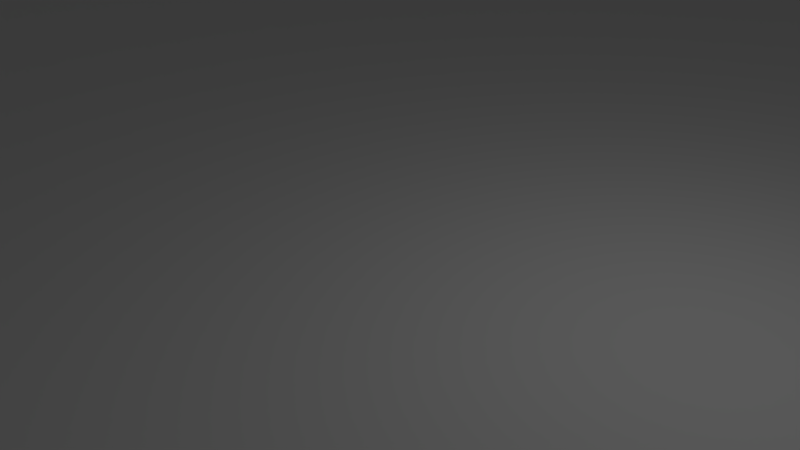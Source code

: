 # Source: map_template.blend  (saved by Blender 2.72.0; exported with 4.5.12 LTS)
import bpy
from mathutils import Matrix  # noqa: F401  (used for matrix-valued properties, if any)

bpy.ops.wm.read_factory_settings(use_empty=True)
scene = bpy.context.scene
scene.name = 'Scene'

# ---- collections
col_collection_1 = bpy.data.collections.new('Collection 1'); scene.collection.children.link(col_collection_1)

# ---- world
world_world = bpy.data.worlds.new('World'); scene.world = world_world
world_world.color = (0.05088, 0.05088, 0.05088)
world_world.use_sun_shadow = False
world_world.sun_shadow_jitter_overblur = 0.0
world_world.cycles.sampling_method = 'MANUAL'
world_world.cycles.sample_map_resolution = 256

# ---- cameras
cam_camera = bpy.data.cameras.new('Camera')
cam_camera.clip_end = 100.0
cam_camera.lens = 35.0
cam_camera.sensor_width = 32.0
cam_camera.sensor_height = 18.0
cam_camera.ortho_scale = 7.314
cam_camera.dof.focus_distance = 0.0
cam_camera.dof.aperture_fstop = 128.0

# ---- lights
light_lamp = bpy.data.lights.new('Lamp', 'POINT')
light_lamp.transmission_factor = 0.0
light_lamp.cutoff_distance = 30.0
light_lamp.energy = 100.0
light_lamp.shadow_buffer_clip_start = 1.001
light_lamp.shadow_soft_size = 0.1
light_lamp.shadow_maximum_resolution = 0.006
light_lamp.use_absolute_resolution = True
light_lamp.cycles.use_multiple_importance_sampling = False

# ---- meshes
me_plane_001 = bpy.data.meshes.new('Plane.001')
me_plane_001.from_pydata([(-1.0, -1.0, 0.0), (1.0, -1.0, 0.0), (-1.0, 1.0, 0.0), (1.0, 1.0, 0.0), (-1.0, -1.0, 0.0), (1.0, -1.0, 0.0), (-1.0, 1.0, 0.0), (1.0, 1.0, 0.0), (-1.0, -1.0, 0.0), (1.0, -1.0, 0.0), (-1.0, 1.0, 0.0), (1.0, 1.0, 0.0), (-1.0, -1.0, 7.0), (1.0, -1.0, 7.0), (-1.0, 1.0, 7.0), (1.0, 1.0, 7.0), (-1.0, -1.0, 7.0), (1.0, -1.0, 7.0), (-1.0, 1.0, 7.0), (1.0, 1.0, 7.0), (-1.0, -1.0, 0.0), (-1.0, -1.0, 7.0), (-1.0, -71.0, 0.0), (1.0, -71.0, 0.0), (1.0, -71.0, 7.0), (-1.0, -71.0, 7.0), (1.0, -71.0, 7.0), (-1.0, -71.0, 0.0), (-1.0, -71.0, 7.0), (-1.0, -197.0, 0.0), (1.0, -197.0, 0.0), (1.0, -197.0, 7.0), (-1.0, -197.0, 7.0), (1.0, -197.0, 7.0), (-1.0, -197.0, 0.0), (-1.0, -197.0, 7.0), (-1.0, -199.0, 0.0), (1.0, -199.0, 0.0), (1.0, -199.0, 7.0), (-1.0, -199.0, 7.0), (1.0, -199.0, 7.0), (-1.0, -199.0, 0.0), (-1.0, -199.0, 7.0), (1.0, -197.0, 0.0), (1.0, -197.0, 7.0), (1.0, -199.0, 0.0), (1.0, -199.0, 7.0), (197.0, -197.0, 0.0), (197.0, -197.0, 7.0), (197.0, -199.0, 0.0), (197.0, -199.0, 7.0), (199.0, -197.0, 0.0), (199.0, -197.0, 7.0), (199.0, -199.0, 0.0), (199.0, -199.0, 7.0), (197.0, -197.0, 0.0), (197.0, -197.0, 7.0), (199.0, -197.0, 0.0), (199.0, -197.0, 7.0), (197.0, -197.0, 0.0), (197.0, -197.0, 7.0), (199.0, -197.0, 0.0), (199.0, -197.0, 7.0), (197.0, -1.0, 0.0), (197.0, -1.0, 7.0), (199.0, -1.0, 0.0), (199.0, -1.0, 7.0), (197.0, -1.0, 0.0), (197.0, -1.0, 7.0), (199.0, -1.0, 0.0), (199.0, -1.0, 7.0), (197.0, 1.0, 0.0), (197.0, 1.0, 7.0), (199.0, 1.0, 0.0), (199.0, 1.0, 7.0), (-1.0, -1.0, 0.0), (-1.0, -1.0, 7.0), (-1.0, 1.0, 0.0), (-1.0, 1.0, 7.0)], [], [(0, 2, 3, 1), (7, 6, 10, 11), (3, 2, 6, 7), (1, 3, 7, 5), (0, 1, 5, 4), (2, 0, 4, 6), (11, 10, 14, 15), (5, 7, 11, 9), (4, 5, 9, 8), (6, 4, 8, 10), (15, 14, 18, 19), (9, 11, 15, 13), (8, 9, 13, 12), (10, 8, 12, 14), (16, 17, 19, 18), (13, 15, 19, 17), (12, 13, 17, 16), (14, 12, 16, 18), (12, 8, 20, 21), (21, 20, 27, 28), (16, 17, 26, 25), (13, 9, 23, 24), (9, 8, 22, 23), (28, 27, 34, 35), (25, 26, 33, 32), (24, 23, 30, 31), (23, 22, 29, 30), (35, 34, 41, 42), (32, 33, 40, 39), (30, 37, 45, 43), (30, 29, 36, 37), (43, 45, 49, 47), (38, 31, 44, 46), (37, 38, 46, 45), (31, 30, 43, 44), (47, 49, 53, 51), (46, 44, 48, 50), (45, 46, 50, 49), (44, 43, 47, 48), (52, 51, 53, 54), (50, 48, 52, 54), (49, 50, 54, 53), (52, 48, 56, 58), (58, 56, 60, 62), (47, 51, 57, 55), (51, 52, 58, 57), (48, 47, 55, 56), (62, 60, 64, 66), (55, 57, 61, 59), (57, 58, 62, 61), (56, 55, 59, 60), (66, 64, 68, 70), (59, 61, 65, 63), (61, 62, 66, 65), (60, 59, 63, 64), (70, 68, 72, 74), (63, 65, 69, 67), (65, 66, 70, 69), (64, 63, 67, 68), (72, 71, 73, 74), (67, 69, 73, 71), (69, 70, 74, 73), (67, 71, 77, 75), (76, 75, 77, 78), (72, 68, 76, 78), (71, 72, 78, 77), (68, 67, 75, 76)])
me_plane_001.use_remesh_preserve_volume = False
me_plane_001.use_remesh_preserve_attributes = False
me_plane_001.use_mirror_vertex_groups = False
me_plane_001.update()
me_plane = bpy.data.meshes.new('Plane')
me_plane.from_pydata([(-1.0, -1.0, 0.0), (1.0, -1.0, 0.0), (-1.0, 1.0, 0.0), (1.0, 1.0, 0.0)], [], [(0, 1, 3, 2)])
_ca = me_plane.color_attributes.new('Col', 'BYTE_COLOR', 'CORNER')
_ca.data.foreach_set('color', [1.0, 1.0, 1.0, 1.0, 1.0, 1.0, 1.0, 1.0, 1.0, 1.0, 1.0, 1.0, 1.0, 1.0, 1.0, 1.0])
me_plane.use_remesh_preserve_volume = False
me_plane.use_remesh_preserve_attributes = False
me_plane.use_mirror_vertex_groups = False
me_plane.update()

# ---- objects
ob_plane_001 = bpy.data.objects.new('Plane.001', me_plane_001)
ob_plane = bpy.data.objects.new('Plane', me_plane)
ob_lamp = bpy.data.objects.new('Lamp', light_lamp)
ob_camera = bpy.data.objects.new('Camera', cam_camera)

# ---- transforms, parenting, visibility, modifiers, constraints
ob_plane_001.location = (-49.5, 49.5, 0.0)
ob_plane_001.scale = (0.5, 0.5, 1.0)
ob_plane_001.lock_location = (False, False, True)
ob_plane_001.lineart.crease_threshold = 0.0
ob_plane.location = (0.0, 0.0, 0.0)
ob_plane.scale = (50.0, 50.0, 0.0)
ob_plane.lineart.crease_threshold = 0.0
ob_lamp.location = (4.076, 1.005, 5.904)
ob_lamp.rotation_euler = (0.6503, 0.05522, 1.866)
ob_lamp.lock_rotations_4d = False
ob_lamp.empty_display_type = 'ARROWS'
ob_lamp.color = (0.0, 0.0, 0.0, 0.0)
ob_lamp.lineart.crease_threshold = 0.0
ob_camera.location = (7.481, -6.508, 5.344)
ob_camera.rotation_euler = (1.109, 0.01082, 0.8149)
ob_camera.lock_rotations_4d = False
ob_camera.empty_display_type = 'ARROWS'
ob_camera.color = (0.0, 0.0, 0.0, 0.0)
ob_camera.display_type = 'WIRE'
ob_camera.lineart.crease_threshold = 0.0

# ---- collection membership
col_collection_1.objects.link(ob_plane_001)
col_collection_1.objects.link(ob_plane)
col_collection_1.objects.link(ob_lamp)
col_collection_1.objects.link(ob_camera)

# ---- scene / render settings (as saved in the file)
scene.camera = ob_camera
scene.frame_start = 1; scene.frame_end = 250; scene.frame_set(125)
scene.render.engine = 'BLENDER_EEVEE_NEXT'
scene.render.resolution_percentage = 50
scene.render.dither_intensity = 0.0
scene.cycles.use_denoising = False
scene.cycles.samples = 10
scene.cycles.sampling_pattern = 'TABULATED_SOBOL'
scene.cycles.light_sampling_threshold = 0.0
scene.cycles.use_adaptive_sampling = False
scene.cycles.use_light_tree = False
scene.cycles.blur_glossy = 0.0
scene.cycles.pixel_filter_type = 'GAUSSIAN'
scene.cycles.sample_clamp_indirect = 0.0
scene.view_settings.view_transform = 'Standard'
bpy.context.view_layer.update()
